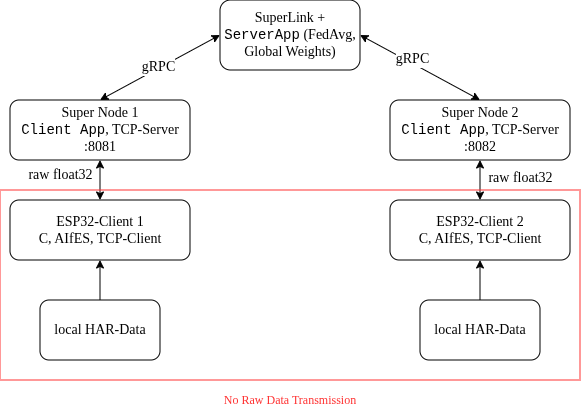

The diagram above was exported from draw.io. Its source (the exported page's mxGraphModel, read from the mxfile embedded in the PNG):
<mxGraphModel dx="978" dy="570" grid="1" gridSize="10" guides="1" tooltips="1" connect="1" arrows="1" fold="1" page="1" pageScale="1" pageWidth="850" pageHeight="1100" math="0" shadow="0">
  <root>
    <mxCell id="0" />
    <mxCell id="1" parent="0" />
    <mxCell id="AmGMeTTBDzFwlQDraN1Y-1" parent="1" style="rounded=1;whiteSpace=wrap;html=1;fontFamily=Times New Roman;fontSize=14;" value="SuperLink + &lt;font face=&quot;Courier New&quot;&gt;ServerApp&lt;/font&gt; (FedAvg, Global Weights)" vertex="1">
      <mxGeometry height="70" width="140" x="370" y="150" as="geometry" />
    </mxCell>
    <mxCell id="AmGMeTTBDzFwlQDraN1Y-2" parent="1" style="rounded=1;whiteSpace=wrap;html=1;fontFamily=Times New Roman;fontSize=14;" value="Super Node 1&lt;br&gt;&lt;font face=&quot;Courier New&quot;&gt;Client App&lt;/font&gt;, TCP-Server :8081" vertex="1">
      <mxGeometry height="60" width="180" x="160" y="250" as="geometry" />
    </mxCell>
    <mxCell id="AmGMeTTBDzFwlQDraN1Y-3" parent="1" style="rounded=1;whiteSpace=wrap;html=1;fontFamily=Times New Roman;fontSize=14;" value="Super Node 2&lt;br&gt;&lt;font face=&quot;Courier New&quot;&gt;Client App&lt;/font&gt;, TCP-Server :8082" vertex="1">
      <mxGeometry height="60" width="180" x="540" y="250" as="geometry" />
    </mxCell>
    <mxCell id="AmGMeTTBDzFwlQDraN1Y-4" parent="1" style="rounded=1;whiteSpace=wrap;html=1;fontFamily=Times New Roman;fontSize=14;" value="ESP32-Client 1&lt;br&gt;C, AIfES, TCP-Client" vertex="1">
      <mxGeometry height="60" width="180" x="160" y="350" as="geometry" />
    </mxCell>
    <mxCell id="AmGMeTTBDzFwlQDraN1Y-5" parent="1" style="rounded=1;whiteSpace=wrap;html=1;fontFamily=Times New Roman;fontSize=14;" value="ESP32-Client 2&lt;br&gt;C, AIfES, TCP-Client" vertex="1">
      <mxGeometry height="60" width="180" x="540" y="350" as="geometry" />
    </mxCell>
    <mxCell id="AmGMeTTBDzFwlQDraN1Y-6" parent="1" style="rounded=1;whiteSpace=wrap;html=1;fontFamily=Times New Roman;fontSize=14;" value="local HAR-Data" vertex="1">
      <mxGeometry height="60" width="120" x="190" y="450" as="geometry" />
    </mxCell>
    <mxCell id="AmGMeTTBDzFwlQDraN1Y-7" parent="1" style="rounded=1;whiteSpace=wrap;html=1;fontFamily=Times New Roman;fontSize=14;" value="local HAR-Data" vertex="1">
      <mxGeometry height="60" width="120" x="570" y="450" as="geometry" />
    </mxCell>
    <mxCell id="AmGMeTTBDzFwlQDraN1Y-8" edge="1" parent="1" source="AmGMeTTBDzFwlQDraN1Y-6" style="endArrow=classic;html=1;rounded=0;exitX=0.5;exitY=0;exitDx=0;exitDy=0;entryX=0.5;entryY=1;entryDx=0;entryDy=0;" target="AmGMeTTBDzFwlQDraN1Y-4" value="">
      <mxGeometry height="50" relative="1" width="50" as="geometry">
        <mxPoint x="400" y="270" as="sourcePoint" />
        <mxPoint x="450" y="220" as="targetPoint" />
      </mxGeometry>
    </mxCell>
    <mxCell id="AmGMeTTBDzFwlQDraN1Y-9" edge="1" parent="1" source="AmGMeTTBDzFwlQDraN1Y-7" style="endArrow=classic;html=1;rounded=0;exitX=0.5;exitY=0;exitDx=0;exitDy=0;entryX=0.5;entryY=1;entryDx=0;entryDy=0;" target="AmGMeTTBDzFwlQDraN1Y-5" value="">
      <mxGeometry height="50" relative="1" width="50" as="geometry">
        <mxPoint x="400" y="270" as="sourcePoint" />
        <mxPoint x="450" y="220" as="targetPoint" />
      </mxGeometry>
    </mxCell>
    <mxCell id="AmGMeTTBDzFwlQDraN1Y-10" edge="1" parent="1" source="AmGMeTTBDzFwlQDraN1Y-4" style="endArrow=classic;startArrow=classic;html=1;rounded=0;exitX=0.5;exitY=0;exitDx=0;exitDy=0;entryX=0.5;entryY=1;entryDx=0;entryDy=0;" target="AmGMeTTBDzFwlQDraN1Y-2" value="">
      <mxGeometry height="50" relative="1" width="50" as="geometry">
        <mxPoint x="400" y="270" as="sourcePoint" />
        <mxPoint x="450" y="220" as="targetPoint" />
      </mxGeometry>
    </mxCell>
    <mxCell id="AmGMeTTBDzFwlQDraN1Y-18" connectable="0" parent="AmGMeTTBDzFwlQDraN1Y-10" style="edgeLabel;html=1;align=center;verticalAlign=middle;resizable=0;points=[];fontSize=14;fontFamily=Times New Roman;" value="raw float32" vertex="1">
      <mxGeometry relative="1" x="0.25" as="geometry">
        <mxPoint x="-40" as="offset" />
      </mxGeometry>
    </mxCell>
    <mxCell id="AmGMeTTBDzFwlQDraN1Y-11" edge="1" parent="1" source="AmGMeTTBDzFwlQDraN1Y-5" style="endArrow=classic;startArrow=classic;html=1;rounded=0;exitX=0.5;exitY=0;exitDx=0;exitDy=0;entryX=0.5;entryY=1;entryDx=0;entryDy=0;" target="AmGMeTTBDzFwlQDraN1Y-3" value="">
      <mxGeometry height="50" relative="1" width="50" as="geometry">
        <mxPoint x="400" y="270" as="sourcePoint" />
        <mxPoint x="450" y="220" as="targetPoint" />
      </mxGeometry>
    </mxCell>
    <mxCell id="AmGMeTTBDzFwlQDraN1Y-17" connectable="0" parent="AmGMeTTBDzFwlQDraN1Y-11" style="edgeLabel;html=1;align=center;verticalAlign=middle;resizable=0;points=[];fontFamily=Times New Roman;fontSize=14;" value="raw float32" vertex="1">
      <mxGeometry relative="1" x="0.1" y="1" as="geometry">
        <mxPoint x="41" as="offset" />
      </mxGeometry>
    </mxCell>
    <mxCell id="AmGMeTTBDzFwlQDraN1Y-12" edge="1" parent="1" source="AmGMeTTBDzFwlQDraN1Y-2" style="endArrow=classic;startArrow=classic;html=1;rounded=0;exitX=0.5;exitY=0;exitDx=0;exitDy=0;entryX=0;entryY=0.5;entryDx=0;entryDy=0;" target="AmGMeTTBDzFwlQDraN1Y-1" value="">
      <mxGeometry height="50" relative="1" width="50" as="geometry">
        <mxPoint x="400" y="270" as="sourcePoint" />
        <mxPoint x="450" y="220" as="targetPoint" />
      </mxGeometry>
    </mxCell>
    <mxCell id="AmGMeTTBDzFwlQDraN1Y-14" connectable="0" parent="AmGMeTTBDzFwlQDraN1Y-12" style="edgeLabel;html=1;align=center;verticalAlign=middle;resizable=0;points=[];fontFamily=Times New Roman;fontSize=14;" value="gRPC" vertex="1">
      <mxGeometry relative="1" x="-0.0153" y="2" as="geometry">
        <mxPoint as="offset" />
      </mxGeometry>
    </mxCell>
    <mxCell id="AmGMeTTBDzFwlQDraN1Y-13" edge="1" parent="1" source="AmGMeTTBDzFwlQDraN1Y-3" style="endArrow=classic;startArrow=classic;html=1;rounded=0;exitX=0.5;exitY=0;exitDx=0;exitDy=0;entryX=1;entryY=0.5;entryDx=0;entryDy=0;" target="AmGMeTTBDzFwlQDraN1Y-1" value="">
      <mxGeometry height="50" relative="1" width="50" as="geometry">
        <mxPoint x="400" y="270" as="sourcePoint" />
        <mxPoint x="450" y="220" as="targetPoint" />
      </mxGeometry>
    </mxCell>
    <mxCell id="AmGMeTTBDzFwlQDraN1Y-16" connectable="0" parent="AmGMeTTBDzFwlQDraN1Y-13" style="edgeLabel;html=1;align=center;verticalAlign=middle;resizable=0;points=[];fontFamily=Times New Roman;fontSize=14;" value="gRPC" vertex="1">
      <mxGeometry relative="1" x="0.1624" y="-4" as="geometry">
        <mxPoint as="offset" />
      </mxGeometry>
    </mxCell>
    <mxCell id="AmGMeTTBDzFwlQDraN1Y-19" parent="1" style="rounded=0;whiteSpace=wrap;html=1;labelBackgroundColor=none;fillColor=none;strokeColor=#FF3333;" value="" vertex="1">
      <mxGeometry height="190" width="580" x="150" y="340" as="geometry" />
    </mxCell>
    <mxCell id="AmGMeTTBDzFwlQDraN1Y-20" parent="1" style="text;html=1;whiteSpace=wrap;strokeColor=none;fillColor=none;align=center;verticalAlign=middle;rounded=0;fontColor=light-dark(#FF3333,#EDEDED);fontFamily=Times New Roman;" value="No Raw Data Transmission" vertex="1">
      <mxGeometry height="30" width="150" x="365" y="535" as="geometry" />
    </mxCell>
  </root>
</mxGraphModel>